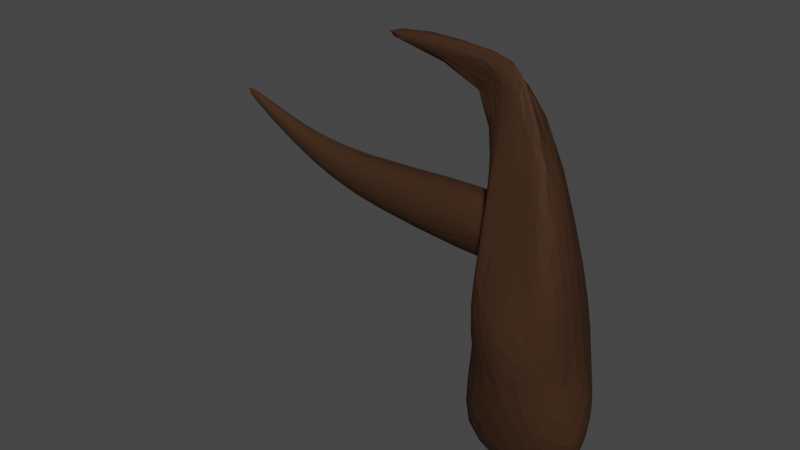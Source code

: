 # Source: tree.blend  (saved by Blender 4.2.66; exported with 4.5.12 LTS)
import bpy
from mathutils import Matrix  # noqa: F401  (used for matrix-valued properties, if any)

bpy.ops.wm.read_factory_settings(use_empty=True)
scene = bpy.context.scene
scene.name = 'Scene'

# ---- collections
col_collection = bpy.data.collections.new('Collection'); scene.collection.children.link(col_collection)

# ---- materials (node trees are filled in below, after node groups)
mat_treebark = bpy.data.materials.new('TreeBark')
mat_treebark.use_transparent_shadow = False

# ---- material node trees
mat_treebark.use_nodes = True; mat_treebark.node_tree.nodes.clear()
_N = mat_treebark.node_tree.nodes; _L = mat_treebark.node_tree.links
n0 = _N.new('ShaderNodeBsdfPrincipled'); n0.name = 'Principled BSDF'; n0.location = (10, 300)
n0.distribution = 'GGX'
n0.subsurface_method = 'RANDOM_WALK_SKIN'
n0.inputs[0].default_value = (0.04863, 0.02419, 0.01295, 1.0)
n0.inputs[3].default_value = 1.45
n0.inputs[13].default_value = 0.05
n0.inputs[27].default_value = (0.0, 0.0, 0.0, 1.0)
n0.inputs[28].default_value = 1.0
n1 = _N.new('ShaderNodeOutputMaterial'); n1.name = 'Material Output'; n1.location = (300, 300)
_L.new(n0.outputs[0], n1.inputs[0])
n1.is_active_output = True

# ---- world
world_world = bpy.data.worlds.new('World'); scene.world = world_world
world_world.use_nodes = True; world_world.node_tree.nodes.clear()
_N = world_world.node_tree.nodes; _L = world_world.node_tree.links
n0 = _N.new('ShaderNodeOutputWorld'); n0.name = 'World Output'; n0.location = (300, 300)
n1 = _N.new('ShaderNodeBackground'); n1.name = 'Background'; n1.location = (10, 300)
n1.inputs[0].default_value = (0.05088, 0.05088, 0.05088, 1.0)
_L.new(n1.outputs[0], n0.inputs[0])
n0.is_active_output = True
world_world.color = (0.05088, 0.05088, 0.05088)
world_world.use_sun_shadow = False
world_world.sun_shadow_jitter_overblur = 0.0

# ---- meshes
me_plane_003 = bpy.data.meshes.new('Plane.003')
me_plane_003.from_pydata([(0.3735, 0.9325, -2.441), (0.451, 0.9336, -0.7534), (0.4354, -0.9263, -0.8134), (0.5205, -1.48, -0.6111), (0.5934, 1.811, -0.2923), (0.2292, 2.786, 0.4825), (0.2745, 0.6783, 0.4686), (0.388, -0.8795, 0.4763), (0.5405, -1.296, 0.3863), (-1.192, 1.904, 0.9466), (-0.8694, 2.116, 1.295), (-0.5869, 2.171, 1.781), (0.5372, 2.786, 0.7464), (0.3324, -1.924, -0.4089)], [(0, 1), (1, 2), (2, 3), (1, 4), (4, 5), (1, 6), (6, 7), (7, 8), (1, 9), (9, 10), (10, 11), (5, 12), (3, 13)], [])
_uv = me_plane_003.uv_layers.new(name='UVMap')
_uv.uv.foreach_set('vector', [])
me_plane_003.materials.append(mat_treebark)
me_plane_003.update()
me_cylinder_001 = bpy.data.meshes.new('Cylinder.001')
me_cylinder_001.from_pydata([(0.0, 1.0, -1.0), (0.1828, 0.7901, 0.8231), (0.5, 0.866, -1.0), (0.6053, 0.6722, 0.9273), (0.866, 0.5, -1.0), (0.9127, 0.3567, 1.005), (1.0, 0.0, -1.0), (1.023, -0.07195, 1.036), (0.866, -0.5, -1.0), (0.9056, -0.4989, 1.012), (0.5, -0.866, -1.0), (0.593, -0.8096, 0.9383), (0.0, -1.0, -1.0), (0.1686, -0.921, 0.8358), (-0.5, -0.866, -1.0), (-0.2539, -0.8031, 0.7316), (-0.866, -0.5, -1.0), (-0.5613, -0.4876, 0.6536), (-1.0, 0.0, -1.0), (-0.6712, -0.05896, 0.6228), (-0.866, 0.5, -1.0), (-0.5542, 0.3679, 0.6473), (-0.5, 0.866, -1.0), (-0.2416, 0.6787, 0.7206), (0.02128, 0.68, 2.321), (0.4275, 0.5887, 2.253), (0.7314, 0.3077, 2.15), (0.8516, -0.08786, 2.041), (0.7557, -0.4919, 1.954), (0.4696, -0.7961, 1.914), (0.08724, -0.9152, 1.895), (-0.3364, -0.8278, 1.998), (-0.6403, -0.5467, 2.101), (-0.7604, -0.1512, 2.21), (-0.6646, 0.2528, 2.297), (-0.3785, 0.5571, 2.338), (-0.07023, 0.4995, 3.349), (0.2885, 0.4026, 3.325), (0.5508, 0.1391, 3.312), (0.6464, -0.2202, 3.312), (0.5497, -0.5792, 3.326), (0.2865, -0.8416, 3.349), (-0.07249, -0.9371, 3.377), (-0.4312, -0.8401, 3.4), (-0.6935, -0.5766, 3.414), (-0.7891, -0.2173, 3.414), (-0.6924, 0.1417, 3.4), (-0.4292, 0.404, 3.376), (0.3414, 0.29, 5.073), (0.04402, 0.3628, 4.975), (0.5631, 0.07543, 5.147), (0.6496, -0.2233, 5.177), (0.5779, -0.5262, 5.156), (0.367, -0.7521, 5.089), (0.07356, -0.8405, 4.994), (-0.2238, -0.7676, 4.896), (-0.4455, -0.5531, 4.822), (-0.5321, -0.2544, 4.791), (-0.4603, 0.04854, 4.813), (-0.2494, 0.2744, 4.88), (-0.2906, 0.5039, 7.373), (-0.4545, 0.5246, 7.228), (-0.1548, 0.3938, 7.481), (-0.0835, 0.2239, 7.522), (-0.09585, 0.03951, 7.487), (-0.1885, -0.1098, 7.383), (-0.3367, -0.1841, 7.24), (-0.5006, -0.1634, 7.094), (-0.6364, -0.05329, 6.987), (-0.7077, 0.1167, 6.945), (-0.6953, 0.3011, 6.981), (-0.6026, 0.4504, 7.084), (-0.7681, 0.6862, 8.055), (-0.8699, 0.6874, 7.79), (-0.6642, 0.5943, 8.266), (-0.586, 0.4361, 8.366), (-0.5544, 0.2542, 8.328), (-0.578, 0.09722, 8.163), (-0.6504, 0.007255, 7.915), (-0.7522, 0.008411, 7.651), (-0.8561, 0.1004, 7.44), (-0.9343, 0.2585, 7.34), (-0.9659, 0.4404, 7.377), (-0.9423, 0.5974, 7.542), (-3.19, 0.3955, 8.085), (-3.25, 0.3962, 7.929), (-3.129, 0.3413, 8.209), (-3.082, 0.2481, 8.268), (-3.064, 0.1409, 8.246), (-3.078, 0.04835, 8.149), (-3.12, -0.004669, 8.003), (-3.18, -0.003987, 7.846), (-3.242, 0.05021, 7.722), (-3.288, 0.1434, 7.663), (-3.306, 0.2506, 7.685), (-3.292, 0.3432, 7.783), (-4.039, 0.00739, 7.671), (-4.03, -0.003723, 7.632), (-4.042, 0.005829, 7.716), (-4.041, -0.007986, 7.755), (-4.034, -0.03035, 7.777), (-4.024, -0.05528, 7.777), (-4.014, -0.07609, 7.754), (-4.006, -0.0872, 7.715), (-4.002, -0.08564, 7.67), (-4.004, -0.07183, 7.631), (-4.01, -0.04946, 7.609), (-4.02, -0.02453, 7.609)], [], [(0, 1, 3, 2), (2, 3, 5, 4), (4, 5, 7, 6), (6, 7, 9, 8), (8, 9, 11, 10), (10, 11, 13, 12), (12, 13, 15, 14), (14, 15, 17, 16), (16, 17, 19, 18), (18, 19, 21, 20), (11, 9, 28, 29), (20, 21, 23, 22), (22, 23, 1, 0), (0, 2, 4, 6, 8, 10, 12, 14, 16, 18, 20, 22), (30, 29, 41, 42), (9, 7, 27, 28), (1, 23, 35, 24), (3, 1, 24, 25), (7, 5, 26, 27), (23, 21, 34, 35), (5, 3, 25, 26), (21, 19, 33, 34), (19, 17, 32, 33), (17, 15, 31, 32), (15, 13, 30, 31), (13, 11, 29, 30), (40, 39, 51, 52), (27, 26, 38, 39), (34, 33, 45, 46), (31, 30, 42, 43), (28, 27, 39, 40), (35, 34, 46, 47), (25, 24, 36, 37), (32, 31, 43, 44), (29, 28, 40, 41), (24, 35, 47, 36), (26, 25, 37, 38), (33, 32, 44, 45), (56, 55, 67, 68), (47, 46, 58, 59), (37, 36, 49, 48), (44, 43, 55, 56), (41, 40, 52, 53), (36, 47, 59, 49), (38, 37, 48, 50), (45, 44, 56, 57), (42, 41, 53, 54), (39, 38, 50, 51), (46, 45, 57, 58), (43, 42, 54, 55), (61, 71, 83, 73), (53, 52, 64, 65), (49, 59, 71, 61), (50, 48, 60, 62), (57, 56, 68, 69), (54, 53, 65, 66), (51, 50, 62, 63), (58, 57, 69, 70), (55, 54, 66, 67), (52, 51, 63, 64), (59, 58, 70, 71), (48, 49, 61, 60), (79, 78, 90, 91), (62, 60, 72, 74), (69, 68, 80, 81), (66, 65, 77, 78), (63, 62, 74, 75), (70, 69, 81, 82), (67, 66, 78, 79), (64, 63, 75, 76), (71, 70, 82, 83), (60, 61, 73, 72), (68, 67, 79, 80), (65, 64, 76, 77), (84, 85, 97, 96), (76, 75, 87, 88), (83, 82, 94, 95), (72, 73, 85, 84), (80, 79, 91, 92), (77, 76, 88, 89), (73, 83, 95, 85), (74, 72, 84, 86), (81, 80, 92, 93), (78, 77, 89, 90), (75, 74, 86, 87), (82, 81, 93, 94), (96, 97, 107, 106, 105, 104, 103, 102, 101, 100, 99, 98), (92, 91, 103, 104), (89, 88, 100, 101), (85, 95, 107, 97), (86, 84, 96, 98), (93, 92, 104, 105), (90, 89, 101, 102), (87, 86, 98, 99), (94, 93, 105, 106), (91, 90, 102, 103), (88, 87, 99, 100), (95, 94, 106, 107)])
_uv = me_cylinder_001.uv_layers.new(name='UVMap')
_uv.uv.foreach_set('vector', [1.0, 0.5, 1.0, 1.0, 0.9167, 1.0, 0.9167, 0.5, 0.9167, 0.5, 0.9167, 1.0, 0.8333, 1.0, 0.8333, 0.5, 0.8333, 0.5, 0.8333, 1.0, 0.75, 1.0, 0.75, 0.5, 0.75, 0.5, 0.75, 1.0, 0.6667, 1.0, 0.6667, 0.5, 0.6667, 0.5, 0.6667, 1.0, 0.5833, 1.0, 0.5833, 0.5, 0.5833, 0.5, 0.5833, 1.0, 0.5, 1.0, 0.5, 0.5, 0.5, 0.5, 0.5, 1.0, 0.4167, 1.0, 0.4167, 0.5, 0.4167, 0.5, 0.4167, 1.0, 0.3333, 1.0, 0.3333, 0.5, 0.3333, 0.5, 0.3333, 1.0, 0.25, 1.0, 0.25, 0.5, 0.25, 0.5, 0.25, 1.0, 0.1667, 1.0, 0.1667, 0.5, 0.5833, 1.0, 0.6667, 1.0, 0.6667, 1.0, 0.5833, 1.0, 0.1667, 0.5, 0.1667, 1.0, 0.08333, 1.0, 0.08333, 0.5, 0.08333, 0.5, 0.08333, 1.0, 7.451e-08, 1.0, 7.451e-08, 0.5, 0.75, 0.49, 0.87, 0.4578, 0.9578, 0.37, 0.99, 0.25, 0.9578, 0.13, 0.87, 0.04215, 0.75, 0.01, 0.63, 0.04215, 0.5422, 0.13, 0.51, 0.25, 0.5422, 0.37, 0.63, 0.4578, 0.5, 1.0, 0.5833, 1.0, 0.5833, 1.0, 0.5, 1.0, 0.6667, 1.0, 0.75, 1.0, 0.75, 1.0, 0.6667, 1.0, 7.451e-08, 1.0, 0.08333, 1.0, 0.08333, 1.0, 7.451e-08, 1.0, 0.9167, 1.0, 1.0, 1.0, 1.0, 1.0, 0.9167, 1.0, 0.75, 1.0, 0.8333, 1.0, 0.8333, 1.0, 0.75, 1.0, 0.08333, 1.0, 0.1667, 1.0, 0.1667, 1.0, 0.08333, 1.0, 0.8333, 1.0, 0.9167, 1.0, 0.9167, 1.0, 0.8333, 1.0, 0.1667, 1.0, 0.25, 1.0, 0.25, 1.0, 0.1667, 1.0, 0.25, 1.0, 0.3333, 1.0, 0.3333, 1.0, 0.25, 1.0, 0.3333, 1.0, 0.4167, 1.0, 0.4167, 1.0, 0.3333, 1.0, 0.4167, 1.0, 0.5, 1.0, 0.5, 1.0, 0.4167, 1.0, 0.5, 1.0, 0.5833, 1.0, 0.5833, 1.0, 0.5, 1.0, 0.6667, 1.0, 0.75, 1.0, 0.75, 1.0, 0.6667, 1.0, 0.75, 1.0, 0.8333, 1.0, 0.8333, 1.0, 0.75, 1.0, 0.1667, 1.0, 0.25, 1.0, 0.25, 1.0, 0.1667, 1.0, 0.4167, 1.0, 0.5, 1.0, 0.5, 1.0, 0.4167, 1.0, 0.6667, 1.0, 0.75, 1.0, 0.75, 1.0, 0.6667, 1.0, 0.08333, 1.0, 0.1667, 1.0, 0.1667, 1.0, 0.08333, 1.0, 0.9167, 1.0, 1.0, 1.0, 1.0, 1.0, 0.9167, 1.0, 0.3333, 1.0, 0.4167, 1.0, 0.4167, 1.0, 0.3333, 1.0, 0.5833, 1.0, 0.6667, 1.0, 0.6667, 1.0, 0.5833, 1.0, 7.451e-08, 1.0, 0.08333, 1.0, 0.08333, 1.0, 7.451e-08, 1.0, 0.8333, 1.0, 0.9167, 1.0, 0.9167, 1.0, 0.8333, 1.0, 0.25, 1.0, 0.3333, 1.0, 0.3333, 1.0, 0.25, 1.0, 0.3333, 1.0, 0.4167, 1.0, 0.4167, 1.0, 0.3333, 1.0, 0.08333, 1.0, 0.1667, 1.0, 0.1667, 1.0, 0.08333, 1.0, 0.9167, 1.0, 1.0, 1.0, 1.0, 1.0, 0.9167, 1.0, 0.3333, 1.0, 0.4167, 1.0, 0.4167, 1.0, 0.3333, 1.0, 0.5833, 1.0, 0.6667, 1.0, 0.6667, 1.0, 0.5833, 1.0, 7.451e-08, 1.0, 0.08333, 1.0, 0.08333, 1.0, 7.451e-08, 1.0, 0.8333, 1.0, 0.9167, 1.0, 0.9167, 1.0, 0.8333, 1.0, 0.25, 1.0, 0.3333, 1.0, 0.3333, 1.0, 0.25, 1.0, 0.5, 1.0, 0.5833, 1.0, 0.5833, 1.0, 0.5, 1.0, 0.75, 1.0, 0.8333, 1.0, 0.8333, 1.0, 0.75, 1.0, 0.1667, 1.0, 0.25, 1.0, 0.25, 1.0, 0.1667, 1.0, 0.4167, 1.0, 0.5, 1.0, 0.5, 1.0, 0.4167, 1.0, 7.451e-08, 1.0, 0.08333, 1.0, 0.08333, 1.0, 7.451e-08, 1.0, 0.5833, 1.0, 0.6667, 1.0, 0.6667, 1.0, 0.5833, 1.0, 7.451e-08, 1.0, 0.08333, 1.0, 0.08333, 1.0, 7.451e-08, 1.0, 0.8333, 1.0, 0.9167, 1.0, 0.9167, 1.0, 0.8333, 1.0, 0.25, 1.0, 0.3333, 1.0, 0.3333, 1.0, 0.25, 1.0, 0.5, 1.0, 0.5833, 1.0, 0.5833, 1.0, 0.5, 1.0, 0.75, 1.0, 0.8333, 1.0, 0.8333, 1.0, 0.75, 1.0, 0.1667, 1.0, 0.25, 1.0, 0.25, 1.0, 0.1667, 1.0, 0.4167, 1.0, 0.5, 1.0, 0.5, 1.0, 0.4167, 1.0, 0.6667, 1.0, 0.75, 1.0, 0.75, 1.0, 0.6667, 1.0, 0.08333, 1.0, 0.1667, 1.0, 0.1667, 1.0, 0.08333, 1.0, 0.9167, 1.0, 1.0, 1.0, 1.0, 1.0, 0.9167, 1.0, 0.4167, 1.0, 0.5, 1.0, 0.5, 1.0, 0.4167, 1.0, 0.8333, 1.0, 0.9167, 1.0, 0.9167, 1.0, 0.8333, 1.0, 0.25, 1.0, 0.3333, 1.0, 0.3333, 1.0, 0.25, 1.0, 0.5, 1.0, 0.5833, 1.0, 0.5833, 1.0, 0.5, 1.0, 0.75, 1.0, 0.8333, 1.0, 0.8333, 1.0, 0.75, 1.0, 0.1667, 1.0, 0.25, 1.0, 0.25, 1.0, 0.1667, 1.0, 0.4167, 1.0, 0.5, 1.0, 0.5, 1.0, 0.4167, 1.0, 0.6667, 1.0, 0.75, 1.0, 0.75, 1.0, 0.6667, 1.0, 0.08333, 1.0, 0.1667, 1.0, 0.1667, 1.0, 0.08333, 1.0, 0.9167, 1.0, 1.0, 1.0, 1.0, 1.0, 0.9167, 1.0, 0.3333, 1.0, 0.4167, 1.0, 0.4167, 1.0, 0.3333, 1.0, 0.5833, 1.0, 0.6667, 1.0, 0.6667, 1.0, 0.5833, 1.0, 0.9167, 1.0, 1.0, 1.0, 1.0, 1.0, 0.9167, 1.0, 0.6667, 1.0, 0.75, 1.0, 0.75, 1.0, 0.6667, 1.0, 0.08333, 1.0, 0.1667, 1.0, 0.1667, 1.0, 0.08333, 1.0, 0.9167, 1.0, 1.0, 1.0, 1.0, 1.0, 0.9167, 1.0, 0.3333, 1.0, 0.4167, 1.0, 0.4167, 1.0, 0.3333, 1.0, 0.5833, 1.0, 0.6667, 1.0, 0.6667, 1.0, 0.5833, 1.0, 7.451e-08, 1.0, 0.08333, 1.0, 0.08333, 1.0, 7.451e-08, 1.0, 0.8333, 1.0, 0.9167, 1.0, 0.9167, 1.0, 0.8333, 1.0, 0.25, 1.0, 0.3333, 1.0, 0.3333, 1.0, 0.25, 1.0, 0.5, 1.0, 0.5833, 1.0, 0.5833, 1.0, 0.5, 1.0, 0.75, 1.0, 0.8333, 1.0, 0.8333, 1.0, 0.75, 1.0, 0.1667, 1.0, 0.25, 1.0, 0.25, 1.0, 0.1667, 1.0, 0.37, 0.4578, 0.25, 0.49, 0.13, 0.4578, 0.04215, 0.37, 0.01, 0.25, 0.04215, 0.13, 0.13, 0.04215, 0.25, 0.01, 0.37, 0.04215, 0.4578, 0.13, 0.49, 0.25, 0.4578, 0.37, 0.3333, 1.0, 0.4167, 1.0, 0.4167, 1.0, 0.3333, 1.0, 0.5833, 1.0, 0.6667, 1.0, 0.6667, 1.0, 0.5833, 1.0, 7.451e-08, 1.0, 0.08333, 1.0, 0.08333, 1.0, 7.451e-08, 1.0, 0.8333, 1.0, 0.9167, 1.0, 0.9167, 1.0, 0.8333, 1.0, 0.25, 1.0, 0.3333, 1.0, 0.3333, 1.0, 0.25, 1.0, 0.5, 1.0, 0.5833, 1.0, 0.5833, 1.0, 0.5, 1.0, 0.75, 1.0, 0.8333, 1.0, 0.8333, 1.0, 0.75, 1.0, 0.1667, 1.0, 0.25, 1.0, 0.25, 1.0, 0.1667, 1.0, 0.4167, 1.0, 0.5, 1.0, 0.5, 1.0, 0.4167, 1.0, 0.6667, 1.0, 0.75, 1.0, 0.75, 1.0, 0.6667, 1.0, 0.08333, 1.0, 0.1667, 1.0, 0.1667, 1.0, 0.08333, 1.0])
me_cylinder_001.materials.append(mat_treebark)
me_cylinder_001.update()
me_cylinder_002 = bpy.data.meshes.new('Cylinder.002')
me_cylinder_002.from_pydata([(-0.0857, 0.2013, -2.618), (-0.1019, 0.1746, -0.5914), (0.08746, 0.146, -2.603), (0.1361, 0.1109, -0.5914), (0.2099, 0.01122, -2.592), (0.3102, -0.0633, -0.5914), (0.2488, -0.167, -2.589), (0.374, -0.3012, -0.5914), (0.1937, -0.3408, -2.595), (0.3102, -0.5392, -0.5914), (0.05947, -0.4637, -2.607), (0.1361, -0.7133, -0.5914), (-0.118, -0.5027, -2.622), (-0.1019, -0.7771, -0.5914), (-0.2912, -0.4474, -2.638), (-0.3398, -0.7133, -0.5914), (-0.4136, -0.3126, -2.648), (-0.514, -0.5392, -0.5914), (-0.4525, -0.1344, -2.651), (-0.5777, -0.3012, -0.5914), (-0.3974, 0.03944, -2.646), (-0.514, -0.0633, -0.5914), (-0.2632, 0.1623, -2.634), (-0.3398, 0.1109, -0.5914), (-0.04517, 0.1054, -3.459), (0.08286, 0.07108, -3.459), (0.1766, -0.02265, -3.459), (0.2109, -0.1507, -3.459), (0.1766, -0.2787, -3.459), (0.08286, -0.3724, -3.459), (-0.04517, -0.4067, -3.459), (-0.1732, -0.3724, -3.459), (-0.2669, -0.2787, -3.459), (-0.3012, -0.1507, -3.459), (-0.2669, -0.02265, -3.459), (-0.1732, 0.07108, -3.459), (-0.3888, -0.02661, -4.262), (-0.3277, -0.03187, -4.284), (-0.2766, -0.06896, -4.301), (-0.2493, -0.1279, -4.308), (-0.2531, -0.193, -4.303), (-0.287, -0.2468, -4.288), (-0.3418, -0.2747, -4.266), (-0.403, -0.2695, -4.243), (-0.454, -0.2324, -4.226), (-0.4813, -0.1734, -4.219), (-0.4775, -0.1083, -4.224), (-0.4437, -0.0546, -4.24), (-0.7657, -0.1418, -4.981), (-0.7425, -0.1438, -4.989), (-0.723, -0.1579, -4.996), (-0.7126, -0.1803, -4.999), (-0.7141, -0.2051, -4.997), (-0.727, -0.2256, -4.991), (-0.7478, -0.2362, -4.983), (-0.7711, -0.2342, -4.974), (-0.7905, -0.2201, -4.967), (-0.8009, -0.1976, -4.965), (-0.7995, -0.1729, -4.967), (-0.7866, -0.1524, -4.973)], [], [(0, 1, 3, 2), (2, 3, 5, 4), (4, 5, 7, 6), (6, 7, 9, 8), (8, 9, 11, 10), (10, 11, 13, 12), (12, 13, 15, 14), (14, 15, 17, 16), (16, 17, 19, 18), (18, 19, 21, 20), (3, 1, 23, 21, 19, 17, 15, 13, 11, 9, 7, 5), (20, 21, 23, 22), (22, 23, 1, 0), (20, 22, 35, 34), (26, 27, 39, 38), (2, 4, 26, 25), (18, 20, 34, 33), (16, 18, 33, 32), (14, 16, 32, 31), (12, 14, 31, 30), (10, 12, 30, 29), (8, 10, 29, 28), (6, 8, 28, 27), (22, 0, 24, 35), (0, 2, 25, 24), (4, 6, 27, 26), (41, 42, 54, 53), (33, 34, 46, 45), (30, 31, 43, 42), (27, 28, 40, 39), (34, 35, 47, 46), (24, 25, 37, 36), (31, 32, 44, 43), (28, 29, 41, 40), (35, 24, 36, 47), (25, 26, 38, 37), (32, 33, 45, 44), (29, 30, 42, 41), (48, 49, 50, 51, 52, 53, 54, 55, 56, 57, 58, 59), (38, 39, 51, 50), (45, 46, 58, 57), (42, 43, 55, 54), (39, 40, 52, 51), (46, 47, 59, 58), (36, 37, 49, 48), (43, 44, 56, 55), (40, 41, 53, 52), (47, 36, 48, 59), (37, 38, 50, 49), (44, 45, 57, 56)])
_uv = me_cylinder_002.uv_layers.new(name='UVMap')
_uv.uv.foreach_set('vector', [1.0, 0.5, 1.0, 1.0, 0.9167, 1.0, 0.9167, 0.5, 0.9167, 0.5, 0.9167, 1.0, 0.8333, 1.0, 0.8333, 0.5, 0.8333, 0.5, 0.8333, 1.0, 0.75, 1.0, 0.75, 0.5, 0.75, 0.5, 0.75, 1.0, 0.6667, 1.0, 0.6667, 0.5, 0.6667, 0.5, 0.6667, 1.0, 0.5833, 1.0, 0.5833, 0.5, 0.5833, 0.5, 0.5833, 1.0, 0.5, 1.0, 0.5, 0.5, 0.5, 0.5, 0.5, 1.0, 0.4167, 1.0, 0.4167, 0.5, 0.4167, 0.5, 0.4167, 1.0, 0.3333, 1.0, 0.3333, 0.5, 0.3333, 0.5, 0.3333, 1.0, 0.25, 1.0, 0.25, 0.5, 0.25, 0.5, 0.25, 1.0, 0.1667, 1.0, 0.1667, 0.5, 0.37, 0.4578, 0.25, 0.49, 0.13, 0.4578, 0.04215, 0.37, 0.01, 0.25, 0.04215, 0.13, 0.13, 0.04215, 0.25, 0.01, 0.37, 0.04215, 0.4578, 0.13, 0.49, 0.25, 0.4578, 0.37, 0.1667, 0.5, 0.1667, 1.0, 0.08333, 1.0, 0.08333, 0.5, 0.08333, 0.5, 0.08333, 1.0, 7.451e-08, 1.0, 7.451e-08, 0.5, 0.1667, 0.5, 0.08333, 0.5, 0.08333, 0.5, 0.1667, 0.5, 0.8333, 0.5, 0.75, 0.5, 0.75, 0.5, 0.8333, 0.5, 0.9167, 0.5, 0.8333, 0.5, 0.8333, 0.5, 0.9167, 0.5, 0.25, 0.5, 0.1667, 0.5, 0.1667, 0.5, 0.25, 0.5, 0.3333, 0.5, 0.25, 0.5, 0.25, 0.5, 0.3333, 0.5, 0.4167, 0.5, 0.3333, 0.5, 0.3333, 0.5, 0.4167, 0.5, 0.5, 0.5, 0.4167, 0.5, 0.4167, 0.5, 0.5, 0.5, 0.5833, 0.5, 0.5, 0.5, 0.5, 0.5, 0.5833, 0.5, 0.6667, 0.5, 0.5833, 0.5, 0.5833, 0.5, 0.6667, 0.5, 0.75, 0.5, 0.6667, 0.5, 0.6667, 0.5, 0.75, 0.5, 0.08333, 0.5, 7.451e-08, 0.5, 7.451e-08, 0.5, 0.08333, 0.5, 1.0, 0.5, 0.9167, 0.5, 0.9167, 0.5, 1.0, 0.5, 0.8333, 0.5, 0.75, 0.5, 0.75, 0.5, 0.8333, 0.5, 0.5833, 0.5, 0.5, 0.5, 0.5, 0.5, 0.5833, 0.5, 0.25, 0.5, 0.1667, 0.5, 0.1667, 0.5, 0.25, 0.5, 0.5, 0.5, 0.4167, 0.5, 0.4167, 0.5, 0.5, 0.5, 0.75, 0.5, 0.6667, 0.5, 0.6667, 0.5, 0.75, 0.5, 0.1667, 0.5, 0.08333, 0.5, 0.08333, 0.5, 0.1667, 0.5, 1.0, 0.5, 0.9167, 0.5, 0.9167, 0.5, 1.0, 0.5, 0.4167, 0.5, 0.3333, 0.5, 0.3333, 0.5, 0.4167, 0.5, 0.6667, 0.5, 0.5833, 0.5, 0.5833, 0.5, 0.6667, 0.5, 0.08333, 0.5, 7.451e-08, 0.5, 7.451e-08, 0.5, 0.08333, 0.5, 0.9167, 0.5, 0.8333, 0.5, 0.8333, 0.5, 0.9167, 0.5, 0.3333, 0.5, 0.25, 0.5, 0.25, 0.5, 0.3333, 0.5, 0.5833, 0.5, 0.5, 0.5, 0.5, 0.5, 0.5833, 0.5, 0.75, 0.49, 0.87, 0.4578, 0.9578, 0.37, 0.99, 0.25, 0.9578, 0.13, 0.87, 0.04215, 0.75, 0.01, 0.63, 0.04215, 0.5422, 0.13, 0.51, 0.25, 0.5422, 0.37, 0.63, 0.4578, 0.8333, 0.5, 0.75, 0.5, 0.75, 0.5, 0.8333, 0.5, 0.25, 0.5, 0.1667, 0.5, 0.1667, 0.5, 0.25, 0.5, 0.5, 0.5, 0.4167, 0.5, 0.4167, 0.5, 0.5, 0.5, 0.75, 0.5, 0.6667, 0.5, 0.6667, 0.5, 0.75, 0.5, 0.1667, 0.5, 0.08333, 0.5, 0.08333, 0.5, 0.1667, 0.5, 1.0, 0.5, 0.9167, 0.5, 0.9167, 0.5, 1.0, 0.5, 0.4167, 0.5, 0.3333, 0.5, 0.3333, 0.5, 0.4167, 0.5, 0.6667, 0.5, 0.5833, 0.5, 0.5833, 0.5, 0.6667, 0.5, 0.08333, 0.5, 7.451e-08, 0.5, 7.451e-08, 0.5, 0.08333, 0.5, 0.9167, 0.5, 0.8333, 0.5, 0.8333, 0.5, 0.9167, 0.5, 0.3333, 0.5, 0.25, 0.5, 0.25, 0.5, 0.3333, 0.5])
me_cylinder_002.materials.append(mat_treebark)
me_cylinder_002.update()

# ---- objects
ob_terrain_tree = bpy.data.objects.new('terrain_tree', me_plane_003)
ob_terrain_better_tree = bpy.data.objects.new('terrain_better_tree', me_cylinder_001)
ob_terrain_better_tree_arm1 = bpy.data.objects.new('terrain_better_tree_arm1', me_cylinder_002)

# ---- transforms, parenting, visibility, modifiers, constraints
ob_terrain_tree.location = (-1.334, 0.6938, 0.6235)
ob_terrain_tree.rotation_euler = (0.0, 0.0, -1.571)
ob_terrain_tree.scale = (1.5, 1.5, 1.5)
ob_terrain_tree.hide_render = True
_m = ob_terrain_tree.modifiers.new('Skin', 'SKIN')
ob_terrain_better_tree.location = (0.1237, 0.0, -2.591)
ob_terrain_better_tree.scale = (0.8428, 0.8428, 0.4953)
_m = ob_terrain_better_tree.modifiers.new('Decimate', 'DECIMATE')
_m.decimate_type = 'UNSUBDIV'
_m.iterations = 7
_m = ob_terrain_better_tree.modifiers.new('Subdivision', 'SUBSURF')
_m.levels = 3
ob_terrain_better_tree_arm1.location = (0.7614, 0.4627, -0.6723)
ob_terrain_better_tree_arm1.rotation_euler = (0.0, 1.571, 0.0)
ob_terrain_better_tree_arm1.scale = (1.0, 0.7563, 1.0)
_m = ob_terrain_better_tree_arm1.modifiers.new('Decimate', 'DECIMATE')
_m.decimate_type = 'UNSUBDIV'
_m.iterations = 1
_m = ob_terrain_better_tree_arm1.modifiers.new('Subdivision', 'SUBSURF')
_m.levels = 3

# ---- collection membership
col_collection.objects.link(ob_terrain_tree)
col_collection.objects.link(ob_terrain_better_tree)
col_collection.objects.link(ob_terrain_better_tree_arm1)

# ---- scene / render settings (as saved in the file)
scene.frame_start = 1; scene.frame_end = 250; scene.frame_set(1)
scene.render.engine = 'BLENDER_EEVEE_NEXT'
scene.cycles.sampling_pattern = 'TABULATED_SOBOL'
scene.view_settings.view_transform = 'Filmic'
bpy.context.view_layer.update()

# ---- added for rendering (the .blend has no active camera and no usable light): camera, sun
cam_auto = bpy.data.cameras.new('AutoCamera')
cam_auto.lens = 50.0
cam_auto.sensor_width = 36.0
cam_auto.clip_end = 1000.0
ob_auto_camera = bpy.data.objects.new('AutoCamera', cam_auto)
scene.collection.objects.link(ob_auto_camera)
ob_auto_camera.location = (5.02276, -7.97826, 4.55233)
ob_auto_camera.rotation_euler = (1.09748, -7.21219e-08, 0.694738)
scene.camera = ob_auto_camera
light_auto_sun = bpy.data.lights.new('AutoSun', 'SUN')
light_auto_sun.energy = 3.0
light_auto_sun.angle = 0.0523599
ob_auto_sun = bpy.data.objects.new('AutoSun', light_auto_sun)
scene.collection.objects.link(ob_auto_sun)
ob_auto_sun.rotation_euler = (0.872665, 0.174533, 0.523599)
bpy.context.view_layer.update()
